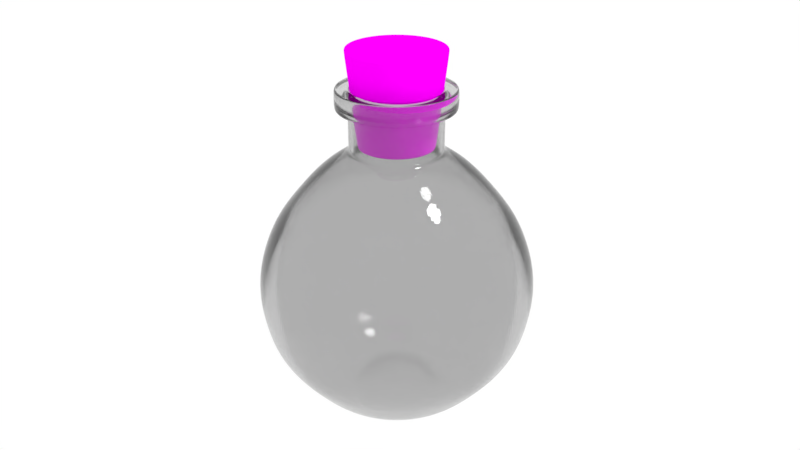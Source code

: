 # Source: glass_bottles_4_.blend  (saved by Blender 3.4.6; exported with 4.5.12 LTS)
import bpy
from mathutils import Matrix  # noqa: F401  (used for matrix-valued properties, if any)

bpy.ops.wm.read_factory_settings(use_empty=True)
scene = bpy.context.scene
scene.name = 'Scene'

# ---- collections
col_collection_1 = bpy.data.collections.new('Collection 1'); scene.collection.children.link(col_collection_1)

# ---- images (referenced by path relative to the original .blend; pixels are not part of the script)
import os
ASSET_DIR = os.environ.get("B2B_ASSET_DIR", "")  # directory of the original .blend (textures are referenced by path, not embedded)
HERE = os.path.dirname(os.path.abspath(__file__))  # packed textures are extracted next to this script under _unpacked/

def load_image(name, relpath, width, height, colorspace="sRGB"):
    """Load a texture the original file referenced (path relative to the .blend, or extracted next to this script)."""
    p = next((c for c in (os.path.join(HERE, relpath), os.path.join(ASSET_DIR, relpath)) if relpath and os.path.exists(c)), "")
    if p:
        img = bpy.data.images.load(p, check_existing=True)
        img.name = name
    else:  # same state as the original file: an image datablock whose file is absent (Cycles renders it pink)
        img = bpy.data.images.new(name, width, height)
        img.source = "FILE"
        img.filepath = "//" + (relpath or name)
    img.colorspace_settings.name = colorspace
    return img
img_cork_uv_c_png = load_image('cork_uv_c.png', '画像/cork_uv_c.png', 1024, 1024, 'sRGB')

# ---- materials (node trees are filled in below, after node groups)
mat_material_001 = bpy.data.materials.new('Material.001')
mat_material_001.alpha_threshold = 0.0
mat_material_001.roughness = 0.5
mat_material_003 = bpy.data.materials.new('Material.003')
mat_material_003.alpha_threshold = 0.0
mat_material_003.roughness = 0.5

# ---- material node trees
mat_material_001.use_nodes = True; mat_material_001.node_tree.nodes.clear()
_N = mat_material_001.node_tree.nodes; _L = mat_material_001.node_tree.links
n0 = _N.new('ShaderNodeMixShader'); n0.name = 'Mix Shader'; n0.location = (195, 92)
n1 = _N.new('ShaderNodeOutputMaterial'); n1.name = 'Material Output'; n1.location = (528, 12)
n2 = _N.new('ShaderNodeBsdfTransparent'); n2.name = 'Transparent BSDF'; n2.location = (-43, 53)
n3 = _N.new('ShaderNodeBsdfGlass'); n3.name = 'Glass BSDF'; n3.location = (-76, 300)
n3.inputs[0].default_value = (0.8, 0.8, 0.8, 1.0)
n3.inputs[2].default_value = 1.517
n4 = _N.new('ShaderNodeLightPath'); n4.name = 'Light Path'; n4.location = (3, 633)
_L.new(n0.outputs[0], n1.inputs[0])
_L.new(n3.outputs[0], n0.inputs[1])
_L.new(n2.outputs[0], n0.inputs[2])
_L.new(n4.outputs[1], n0.inputs[0])
n1.is_active_output = True
mat_material_003.use_nodes = True; mat_material_003.node_tree.nodes.clear()
_N = mat_material_003.node_tree.nodes; _L = mat_material_003.node_tree.links
n0 = _N.new('ShaderNodeOutputMaterial'); n0.name = 'Material Output'; n0.location = (300, 300)
n1 = _N.new('ShaderNodeBsdfDiffuse'); n1.name = 'Diffuse BSDF'; n1.location = (10, 300)
n2 = _N.new('ShaderNodeTexImage'); n2.name = 'Image Texture'; n2.location = (-180, 300)
n2.width = 140
n2.image = img_cork_uv_c_png
_L.new(n1.outputs[0], n0.inputs[0])
_L.new(n2.outputs[0], n1.inputs[0])
n0.is_active_output = True

# ---- world
world_world = bpy.data.worlds.new('World'); scene.world = world_world
world_world.color = (1.0, 1.0, 1.0)
world_world.use_sun_shadow = False
world_world.sun_shadow_jitter_overblur = 0.0
world_world.cycles.sampling_method = 'MANUAL'

# ---- cameras
cam_camera = bpy.data.cameras.new('Camera')
cam_camera.clip_end = 100.0
cam_camera.lens = 35.0
cam_camera.sensor_width = 32.0
cam_camera.sensor_height = 18.0
cam_camera.ortho_scale = 7.314
cam_camera.dof.focus_distance = 0.0

# ---- lights
light_lamp = bpy.data.lights.new('Lamp', 'SUN')
light_lamp.transmission_factor = 0.0
light_lamp.cutoff_distance = 30.0
light_lamp.angle = 0.1993
light_lamp.energy = 1.0
light_lamp.shadow_buffer_clip_start = 1.001
light_lamp.shadow_soft_size = 0.1
light_lamp.shadow_cascade_max_distance = 1000.0

# ---- meshes
me_circle = bpy.data.meshes.new('Circle')
me_circle.from_pydata([(1.424e-07, 0.1994, 0.191), (-0.07632, 0.1843, 0.191), (-0.141, 0.141, 0.191), (-0.1843, 0.07632, 0.191), (-0.1994, -3.676e-08, 0.191), (-0.1843, -0.07632, 0.191), (-0.141, -0.141, 0.191), (-0.07632, -0.1843, 0.191), (1.227e-08, -0.1994, 0.191), (0.07632, -0.1843, 0.191), (0.141, -0.141, 0.191), (0.1843, -0.07632, 0.191), (0.1994, -6.956e-08, 0.191), (0.1843, 0.07632, 0.191), (0.141, 0.141, 0.191), (0.07632, 0.1843, 0.191), (-0.07632, 0.1843, 0.2782), (1.424e-07, 0.1994, 0.2782), (-0.141, 0.141, 0.2782), (-0.1843, 0.07632, 0.2782), (-0.1994, -3.676e-08, 0.2782), (-0.1843, -0.07632, 0.2782), (-0.141, -0.141, 0.2782), (-0.07632, -0.1843, 0.2782), (1.227e-08, -0.1994, 0.2782), (0.07632, -0.1843, 0.2782), (0.141, -0.141, 0.2782), (0.1843, -0.07632, 0.2782), (0.1994, -6.956e-08, 0.2782), (0.1843, 0.07632, 0.2782), (0.141, 0.141, 0.2782), (0.07632, 0.1843, 0.2782), (-0.3827, 0.9239, 0.0378), (0.0, 1.0, 0.0378), (-0.7071, 0.7071, 0.0378), (-0.9239, 0.3827, 0.0378), (-1.0, -4.371e-08, 0.0378), (-0.9239, -0.3827, 0.0378), (-0.7071, -0.7071, 0.0378), (-0.3827, -0.9239, 0.0378), (-1.51e-07, -1.0, 0.0378), (0.3827, -0.9239, 0.0378), (0.7071, -0.7071, 0.0378), (0.9239, -0.3827, 0.0378), (1.0, 1.192e-08, 0.0378), (0.9239, 0.3827, 0.0378), (0.7071, 0.7071, 0.0378), (0.3827, 0.9239, 0.0378), (-0.3827, 0.9239, 0.1249), (0.0, 1.0, 0.1249), (-0.7071, 0.7071, 0.1249), (-0.9239, 0.3827, 0.1249), (-1.0, -4.371e-08, 0.1249), (-0.9239, -0.3827, 0.1249), (-0.7071, -0.7071, 0.1249), (-0.3827, -0.9239, 0.1249), (-1.51e-07, -1.0, 0.1249), (0.3827, -0.9239, 0.1249), (0.7071, -0.7071, 0.1249), (0.9239, -0.3827, 0.1249), (1.0, 1.192e-08, 0.1249), (0.9239, 0.3827, 0.1249), (0.7071, 0.7071, 0.1249), (0.3827, 0.9239, 0.1249), (-0.2981, 0.7196, 0.09882), (4.031e-08, 0.7789, 0.09882), (-0.5508, 0.5508, 0.09882), (-0.7196, 0.2981, 0.09882), (-0.7789, -4.539e-08, 0.09882), (-0.7196, -0.2981, 0.09882), (-0.5508, -0.5508, 0.09882), (-0.2981, -0.7196, 0.09882), (-1.157e-07, -0.7789, 0.09882), (0.2981, -0.7196, 0.09882), (0.5508, -0.5508, 0.09882), (0.7196, -0.2981, 0.09882), (0.7789, -3.193e-09, 0.09882), (0.7196, 0.2981, 0.09882), (0.5508, 0.5508, 0.09882), (0.2981, 0.7196, 0.09882), (-0.2981, 0.7196, 0.1859), (4.031e-08, 0.7789, 0.1859), (-0.5508, 0.5508, 0.1859), (-0.7196, 0.2981, 0.1859), (-0.7789, -4.539e-08, 0.1859), (-0.7196, -0.2981, 0.1859), (-0.5508, -0.5508, 0.1859), (-0.2981, -0.7196, 0.1859), (-1.157e-07, -0.7789, 0.1859), (0.2981, -0.7196, 0.1859), (0.5508, -0.5508, 0.1859), (0.7196, -0.2981, 0.1859), (0.7789, -3.193e-09, 0.1859), (0.7196, 0.2981, 0.1859), (0.5508, 0.5508, 0.1859), (0.2981, 0.7196, 0.1859), (-0.1915, 0.4623, 0.1559), (7.84e-08, 0.5003, 0.1559), (-0.3538, 0.3538, 0.1559), (-0.4623, 0.1915, 0.1559), (-0.5003, -3.904e-08, 0.1559), (-0.4623, -0.1915, 0.1559), (-0.3538, -0.3538, 0.1559), (-0.1915, -0.4623, 0.1559), (-5.859e-08, -0.5003, 0.1559), (0.1915, -0.4623, 0.1559), (0.3538, -0.3538, 0.1559), (0.4623, -0.1915, 0.1559), (0.5003, -3.07e-08, 0.1559), (0.4623, 0.1915, 0.1559), (0.3538, 0.3538, 0.1559), (0.1915, 0.4623, 0.1559), (-0.1915, 0.4623, 0.243), (7.84e-08, 0.5003, 0.243), (-0.3538, 0.3538, 0.243), (-0.4623, 0.1915, 0.243), (-0.5003, -3.904e-08, 0.243), (-0.4623, -0.1915, 0.243), (-0.3538, -0.3538, 0.243), (-0.1915, -0.4623, 0.243), (-5.859e-08, -0.5003, 0.243), (0.1915, -0.4623, 0.243), (0.3538, -0.3538, 0.243), (0.4623, -0.1915, 0.243), (0.5003, -3.07e-08, 0.243), (0.4623, 0.1915, 0.243), (0.3538, 0.3538, 0.243), (0.1915, 0.4623, 0.243), (7.734e-08, -7.451e-08, 0.2873), (7.734e-08, -5.96e-08, 0.2002), (-0.4382, 1.058, 0.004223), (6.971e-09, 1.145, 0.004223), (-0.8097, 0.8097, 0.004223), (-1.058, 0.4382, 0.004223), (-1.145, -5.196e-08, 0.004223), (-1.058, -0.4382, 0.004223), (-0.8097, -0.8097, 0.004223), (-0.4382, -1.058, 0.004223), (-1.659e-07, -1.145, 0.004223), (0.4382, -1.058, 0.004223), (0.8097, -0.8097, 0.004223), (1.058, -0.4382, 0.004223), (1.145, 1.175e-08, 0.004223), (1.058, 0.4382, 0.004223), (0.8097, 0.8097, 0.004223), (0.4382, 1.058, 0.004223), (-0.5364, 1.295, 0.08712), (2.161e-08, 1.402, 0.08712), (-0.9911, 0.9911, 0.08712), (-1.295, 0.5364, 0.08712), (-1.402, -6.599e-08, 0.08712), (-1.295, -0.5364, 0.08712), (-0.9911, -0.9911, 0.08712), (-0.5364, -1.295, 0.08712), (-1.9e-07, -1.402, 0.08712), (0.5364, -1.295, 0.08712), (0.9911, -0.9911, 0.08712), (1.295, -0.5364, 0.08712), (1.402, 1.2e-08, 0.08712), (1.295, 0.5364, 0.08712), (0.9911, 0.9911, 0.08712), (0.5364, 1.295, 0.08712), (-0.4913, 1.186, -2.328e-10), (1.415e-08, 1.284, -2.328e-10), (-0.9077, 0.9077, -2.328e-10), (-1.186, 0.4913, -2.328e-10), (-1.284, -5.857e-08, -2.328e-10), (-1.186, -0.4913, -2.328e-10), (-0.9077, -0.9077, -2.328e-10), (-0.4913, -1.186, -2.328e-10), (-1.797e-07, -1.284, -2.328e-10), (0.4913, -1.186, -2.328e-10), (0.9077, -0.9077, -2.328e-10), (1.186, -0.4913, -2.328e-10), (1.284, 1.286e-08, -2.328e-10), (1.186, 0.4913, -2.328e-10), (0.9077, 0.9077, -2.328e-10), (0.4913, 1.186, -2.328e-10), (-0.5937, 1.433, 0.08712), (3.502e-08, 1.552, 0.08712), (-1.097, 1.097, 0.08712), (-1.433, 0.5937, 0.08712), (-1.552, -7.041e-08, 0.08712), (-1.433, -0.5937, 0.08712), (-1.097, -1.097, 0.08712), (-0.5937, -1.433, 0.08712), (-1.993e-07, -1.552, 0.08712), (0.5937, -1.433, 0.08712), (1.097, -1.097, 0.08712), (1.433, -0.5937, 0.08712), (1.552, 1.591e-08, 0.08712), (1.433, 0.5937, 0.08712), (1.097, 1.097, 0.08712), (0.5937, 1.433, 0.08712), (0.8037, -0.8037, 0.09134), (0.435, -1.05, 0.09134), (-1.663e-07, -1.137, 0.09134), (-0.435, -1.05, 0.09134), (-0.8037, -0.8037, 0.09134), (-1.05, -0.435, 0.09134), (-1.137, -5.225e-08, 0.09134), (-1.05, 0.435, 0.09134), (1.05, -0.435, 0.09134), (1.137, 1.098e-08, 0.09134), (1.05, 0.435, 0.09134), (0.8037, 0.8037, 0.09134), (5.308e-09, 1.137, 0.09134), (-0.435, 1.05, 0.09134), (0.435, 1.05, 0.09134), (-0.8037, 0.8037, 0.09134), (-0.6687, 1.614, 0.2945), (4.218e-08, 1.747, 0.2945), (-1.236, 1.236, 0.2945), (-1.614, 0.6687, 0.2945), (-1.747, -8.036e-08, 0.2945), (-1.614, -0.6687, 0.2945), (-1.236, -1.236, 0.2945), (-0.6687, -1.614, 0.2945), (-2.217e-07, -1.747, 0.2945), (0.6687, -1.614, 0.2945), (1.236, -1.236, 0.2945), (1.614, -0.6687, 0.2945), (1.747, 1.685e-08, 0.2945), (1.614, 0.6687, 0.2945), (1.236, 1.236, 0.2945), (0.6687, 1.614, 0.2945), (-1.787, 0.7402, 0.2945), (-1.368, 1.368, 0.2945), (0.7402, 1.787, 0.2945), (-0.7402, 1.787, 0.2945), (5.89e-08, 1.934, 0.2945), (1.368, 1.368, 0.2945), (1.787, 0.7402, 0.2945), (1.934, 2.173e-08, 0.2945), (-1.934, -8.588e-08, 0.2945), (-1.787, -0.7402, 0.2945), (-1.368, -1.368, 0.2945), (-0.7402, -1.787, 0.2945), (-2.332e-07, -1.934, 0.2945), (0.7402, -1.787, 0.2945), (1.368, -1.368, 0.2945), (1.787, -0.7402, 0.2945), (-0.7939, 1.917, 0.5953), (6.37e-08, 2.075, 0.5953), (-1.467, 1.467, 0.5953), (-1.917, 0.7939, 0.5953), (-2.075, -9.369e-08, 0.5953), (-1.917, -0.7939, 0.5953), (-1.467, -1.467, 0.5953), (-0.7939, -1.917, 0.5953), (-2.496e-07, -2.075, 0.5953), (0.7939, -1.917, 0.5953), (1.467, -1.467, 0.5953), (1.917, -0.7939, 0.5953), (2.075, 2.173e-08, 0.5953), (1.917, 0.7939, 0.5953), (1.467, 1.467, 0.5953), (0.7939, 1.917, 0.5953), (-2.122, 0.8788, 0.5953), (-1.624, 1.624, 0.5953), (0.8788, 2.122, 0.5953), (-0.8788, 2.122, 0.5953), (8.356e-08, 2.296, 0.5953), (1.624, 1.624, 0.5953), (2.122, 0.8788, 0.5953), (2.296, 2.753e-08, 0.5953), (-2.296, -1.002e-07, 0.5953), (-2.122, -0.8788, 0.5953), (-1.624, -1.624, 0.5953), (-0.8788, -2.122, 0.5953), (-2.632e-07, -2.296, 0.5953), (0.8788, -2.122, 0.5953), (1.624, -1.624, 0.5953), (2.122, -0.8788, 0.5953), (-0.9238, 2.23, 1.028), (9.111e-08, 2.414, 1.028), (-1.707, 1.707, 1.028), (-2.23, 0.9238, 1.028), (-2.414, -1.107e-07, 1.028), (-2.23, -0.9238, 1.028), (-1.707, -1.707, 1.028), (-0.9238, -2.23, 1.028), (-2.734e-07, -2.414, 1.028), (0.9238, -2.23, 1.028), (1.707, -1.707, 1.028), (2.23, -0.9238, 1.028), (2.414, 2.361e-08, 1.028), (2.23, 0.9238, 1.028), (1.707, 1.707, 1.028), (0.9238, 2.23, 1.028), (-2.469, 1.023, 1.028), (-1.89, 1.89, 1.028), (1.023, 2.469, 1.028), (-1.023, 2.469, 1.028), (1.142e-07, 2.672, 1.028), (1.89, 1.89, 1.028), (2.469, 1.023, 1.028), (2.672, 3.035e-08, 1.028), (-2.672, -1.183e-07, 1.028), (-2.469, -1.023, 1.028), (-1.89, -1.89, 1.028), (-1.023, -2.469, 1.028), (-2.893e-07, -2.672, 1.028), (1.023, -2.469, 1.028), (1.89, -1.89, 1.028), (2.469, -1.023, 1.028), (-1.184, 2.86, 2.518), (1.319e-07, 3.095, 2.518), (-2.189, 2.189, 2.518), (-2.86, 1.184, 2.518), (-3.095, -1.457e-07, 2.518), (-2.86, -1.184, 2.518), (-2.189, -2.189, 2.518), (-1.184, -2.86, 2.518), (-3.355e-07, -3.095, 2.518), (1.184, -2.86, 2.518), (2.189, -2.189, 2.518), (2.86, -1.184, 2.518), (3.095, 2.649e-08, 2.518), (2.86, 1.184, 2.518), (2.189, 2.189, 2.518), (1.184, 2.86, 2.518), (-3.165, 1.311, 2.518), (-2.423, 2.423, 2.518), (1.311, 3.165, 2.518), (-1.311, 3.165, 2.518), (1.615e-07, 3.426, 2.518), (2.423, 2.423, 2.518), (3.165, 1.311, 2.518), (3.426, 3.514e-08, 2.518), (-3.426, -1.555e-07, 2.518), (-3.165, -1.311, 2.518), (-2.423, -2.423, 2.518), (-1.311, -3.165, 2.518), (-3.559e-07, -3.426, 2.518), (1.311, -3.165, 2.518), (2.423, -2.423, 2.518), (3.165, -1.311, 2.518), (-1.214, 2.93, 3.125), (1.377e-07, 3.172, 3.125), (-2.243, 2.243, 3.125), (-2.93, 1.214, 3.125), (-3.172, -1.499e-07, 3.125), (-2.93, -1.214, 3.125), (-2.243, -2.243, 3.125), (-1.214, -2.93, 3.125), (-3.412e-07, -3.172, 3.125), (1.214, -2.93, 3.125), (2.243, -2.243, 3.125), (2.93, -1.214, 3.125), (3.172, 2.657e-08, 3.125), (2.93, 1.214, 3.125), (2.243, 2.243, 3.125), (1.214, 2.93, 3.125), (-3.244, 1.344, 3.125), (-2.482, 2.482, 3.125), (1.344, 3.244, 3.125), (-1.344, 3.244, 3.125), (1.681e-07, 3.511, 3.125), (2.482, 2.482, 3.125), (3.244, 1.344, 3.125), (3.511, 3.542e-08, 3.125), (-3.511, -1.599e-07, 3.125), (-3.244, -1.344, 3.125), (-2.482, -2.482, 3.125), (-1.344, -3.244, 3.125), (-3.62e-07, -3.511, 3.125), (1.344, -3.244, 3.125), (2.482, -2.482, 3.125), (3.244, -1.344, 3.125), (-1.195, 2.884, 3.75), (1.351e-07, 3.122, 3.75), (-2.208, 2.208, 3.75), (-2.884, 1.195, 3.75), (-3.122, -1.482e-07, 3.75), (-2.884, -1.195, 3.75), (-2.208, -2.208, 3.75), (-1.195, -2.884, 3.75), (-3.363e-07, -3.122, 3.75), (1.195, -2.884, 3.75), (2.208, -2.208, 3.75), (2.884, -1.195, 3.75), (3.122, 2.55e-08, 3.75), (2.884, 1.195, 3.75), (2.208, 2.208, 3.75), (1.195, 2.884, 3.75), (-3.193, 1.323, 3.75), (-2.444, 2.444, 3.75), (1.323, 3.193, 3.75), (-1.323, 3.193, 3.75), (1.65e-07, 3.456, 3.75), (2.444, 2.444, 3.75), (3.193, 1.323, 3.75), (3.456, 3.422e-08, 3.75), (-3.456, -1.581e-07, 3.75), (-3.193, -1.323, 3.75), (-2.444, -2.444, 3.75), (-1.323, -3.193, 3.75), (-3.568e-07, -3.456, 3.75), (1.323, -3.193, 3.75), (2.444, -2.444, 3.75), (3.193, -1.323, 3.75), (-1.128, 2.723, 4.371), (1.248e-07, 2.948, 4.371), (-2.084, 2.084, 4.371), (-2.723, 1.128, 4.371), (-2.948, -1.448e-07, 4.371), (-2.723, -1.128, 4.371), (-2.084, -2.084, 4.371), (-1.128, -2.723, 4.371), (-3.203e-07, -2.948, 4.371), (1.128, -2.723, 4.371), (2.084, -2.084, 4.371), (2.723, -1.128, 4.371), (2.948, 1.922e-08, 4.371), (2.723, 1.128, 4.371), (2.084, 2.084, 4.371), (1.128, 2.723, 4.371), (-3.015, 1.249, 4.371), (-2.307, 2.307, 4.371), (1.249, 3.015, 4.371), (-1.249, 3.015, 4.371), (1.53e-07, 3.263, 4.371), (2.307, 2.307, 4.371), (3.015, 1.249, 4.371), (3.263, 2.745e-08, 4.371), (-3.263, -1.541e-07, 4.371), (-3.015, -1.249, 4.371), (-2.307, -2.307, 4.371), (-1.249, -3.015, 4.371), (-3.397e-07, -3.263, 4.371), (1.249, -3.015, 4.371), (2.307, -2.307, 4.371), (3.015, -1.249, 4.371), (-1.034, 2.495, 4.944), (1.127e-07, 2.701, 4.944), (-1.91, 1.91, 4.944), (-2.495, 1.034, 4.944), (-2.701, -1.319e-07, 4.944), (-2.495, -1.034, 4.944), (-1.91, -1.91, 4.944), (-1.034, -2.495, 4.944), (-2.952e-07, -2.701, 4.944), (1.034, -2.495, 4.944), (1.91, -1.91, 4.944), (2.495, -1.034, 4.944), (2.701, 1.84e-08, 4.944), (2.495, 1.034, 4.944), (1.91, 1.91, 4.944), (1.034, 2.495, 4.944), (-2.762, 1.144, 4.944), (-2.114, 2.114, 4.944), (1.144, 2.762, 4.944), (-1.144, 2.762, 4.944), (1.385e-07, 2.99, 4.944), (2.114, 2.114, 4.944), (2.762, 1.144, 4.944), (2.99, 2.594e-08, 4.944), (-2.99, -1.404e-07, 4.944), (-2.762, -1.144, 4.944), (-2.114, -2.114, 4.944), (-1.144, -2.762, 4.944), (-3.129e-07, -2.99, 4.944), (1.144, -2.762, 4.944), (2.114, -2.114, 4.944), (2.762, -1.144, 4.944), (-0.8852, 2.137, 5.482), (9.222e-08, 2.313, 5.482), (-1.636, 1.636, 5.482), (-2.137, 0.8852, 5.482), (-2.313, -1.087e-07, 5.482), (-2.137, -0.8852, 5.482), (-1.636, -1.636, 5.482), (-0.8852, -2.137, 5.482), (-2.571e-07, -2.313, 5.482), (0.8852, -2.137, 5.482), (1.636, -1.636, 5.482), (2.137, -0.8852, 5.482), (2.313, 2.004e-08, 5.482), (2.137, 0.8852, 5.482), (1.636, 1.636, 5.482), (0.8852, 2.137, 5.482), (-2.366, 0.9799, 5.482), (-1.811, 1.811, 5.482), (0.9799, 2.366, 5.482), (-0.9799, 2.366, 5.482), (1.144e-07, 2.561, 5.482), (1.811, 1.811, 5.482), (2.366, 0.9799, 5.482), (2.561, 2.65e-08, 5.482), (-2.561, -1.16e-07, 5.482), (-2.366, -0.9799, 5.482), (-1.811, -1.811, 5.482), (-0.9799, -2.366, 5.482), (-2.723e-07, -2.561, 5.482), (0.9799, -2.366, 5.482), (1.811, -1.811, 5.482), (2.366, -0.9799, 5.482), (-0.7303, 1.763, 6.002), (7.869e-08, 1.908, 6.002), (-1.349, 1.349, 6.002), (-1.763, 0.7303, 6.002), (-1.908, -8.183e-08, 6.002), (-1.763, -0.7303, 6.002), (-1.349, -1.349, 6.002), (-0.7303, -1.763, 6.002), (-2.095e-07, -1.908, 6.002), (0.7303, -1.763, 6.002), (1.349, -1.349, 6.002), (1.763, -0.7303, 6.002), (1.908, 2.435e-08, 6.002), (1.763, 0.7303, 6.002), (1.349, 1.349, 6.002), (0.7303, 1.763, 6.002), (-1.952, 0.8085, 6.002), (-1.494, 1.494, 6.002), (0.8085, 1.952, 6.002), (-0.8085, 1.952, 6.002), (9.696e-08, 2.113, 6.002), (1.494, 1.494, 6.002), (1.952, 0.8085, 6.002), (2.113, 2.968e-08, 6.002), (-2.113, -8.785e-08, 6.002), (-1.952, -0.8085, 6.002), (-1.494, -1.494, 6.002), (-0.8085, -1.952, 6.002), (-2.22e-07, -2.113, 6.002), (0.8085, -1.952, 6.002), (1.494, -1.494, 6.002), (1.952, -0.8085, 6.002), (-0.5753, 1.389, 6.396), (5.409e-08, 1.503, 6.396), (-1.063, 1.063, 6.396), (-1.389, 0.5753, 6.396), (-1.503, -5.26e-08, 6.396), (-1.389, -0.5753, 6.396), (-1.063, -1.063, 6.396), (-0.5753, -1.389, 6.396), (-1.729e-07, -1.503, 6.396), (0.5753, -1.389, 6.396), (1.063, -1.063, 6.396), (1.389, -0.5753, 6.396), (1.503, 3.104e-08, 6.396), (1.389, 0.5753, 6.396), (1.063, 1.063, 6.396), (0.5753, 1.389, 6.396), (-1.538, 0.6369, 6.396), (-1.177, 1.177, 6.396), (0.6369, 1.538, 6.396), (-0.6369, 1.538, 6.396), (6.847e-08, 1.664, 6.396), (1.177, 1.177, 6.396), (1.538, 0.6369, 6.396), (1.664, 3.524e-08, 6.396), (-1.664, -5.735e-08, 6.396), (-1.538, -0.6369, 6.396), (-1.177, -1.177, 6.396), (-0.6369, -1.538, 6.396), (-1.828e-07, -1.664, 6.396), (0.6369, -1.538, 6.396), (1.177, -1.177, 6.396), (1.538, -0.6369, 6.396), (-0.398, 0.9608, 7.71), (3.626e-08, 1.04, 7.71), (-0.7354, 0.7354, 7.71), (-0.9608, 0.398, 7.71), (-1.04, -3.753e-08, 7.71), (-0.9608, -0.398, 7.71), (-0.7354, -0.7354, 7.71), (-0.398, -0.9608, 7.71), (-1.208e-07, -1.04, 7.71), (0.398, -0.9608, 7.71), (0.7354, -0.7354, 7.71), (0.9608, -0.398, 7.71), (1.04, 2.033e-08, 7.71), (0.9608, 0.398, 7.71), (0.7354, 0.7354, 7.71), (0.398, 0.9608, 7.71), (-1.064, 0.4405, 7.71), (-0.814, 0.814, 7.71), (0.4405, 1.064, 7.71), (-0.4405, 1.064, 7.71), (4.622e-08, 1.151, 7.71), (0.814, 0.814, 7.71), (1.064, 0.4405, 7.71), (1.151, 2.323e-08, 7.71), (-1.151, -4.082e-08, 7.71), (-1.064, -0.4405, 7.71), (-0.814, -0.814, 7.71), (-0.4405, -1.064, 7.71), (-1.276e-07, -1.151, 7.71), (0.4405, -1.064, 7.71), (0.814, -0.814, 7.71), (1.064, -0.4405, 7.71), (-0.4129, 0.9969, 7.772), (3.971e-08, 1.079, 7.772), (-0.763, 0.763, 7.772), (-0.9969, 0.4129, 7.772), (-1.079, -4.08e-08, 7.772), (-0.9969, -0.4129, 7.772), (-0.763, -0.763, 7.772), (-0.4129, -0.9969, 7.772), (-1.232e-07, -1.079, 7.772), (0.4129, -0.9969, 7.772), (0.763, -0.763, 7.772), (0.9969, -0.4129, 7.772), (1.079, 1.924e-08, 7.772), (0.9969, 0.4129, 7.772), (0.763, 0.763, 7.772), (0.4129, 0.9969, 7.772), (-1.172, 0.4854, 7.759), (-0.897, 0.897, 7.759), (0.4854, 1.172, 7.759), (-0.4854, 1.172, 7.759), (5.245e-08, 1.268, 7.759), (0.897, 0.897, 7.759), (1.172, 0.4854, 7.759), (1.268, 2.294e-08, 7.759), (-1.268, -4.764e-08, 7.759), (-1.172, -0.4854, 7.759), (-0.897, -0.897, 7.759), (-0.4854, -1.172, 7.759), (-1.391e-07, -1.268, 7.759), (0.4854, -1.172, 7.759), (0.897, -0.897, 7.759), (1.172, -0.4854, 7.759), (-0.4129, 0.9969, 8.214), (3.971e-08, 1.079, 8.214), (-0.763, 0.763, 8.214), (-0.9969, 0.4129, 8.214), (-1.079, -4.08e-08, 8.214), (-0.9969, -0.4129, 8.214), (-0.763, -0.763, 8.214), (-0.4129, -0.9969, 8.214), (-1.232e-07, -1.079, 8.214), (0.4129, -0.9969, 8.214), (0.763, -0.763, 8.214), (0.9969, -0.4129, 8.214), (1.079, 1.924e-08, 8.214), (0.9969, 0.4129, 8.214), (0.763, 0.763, 8.214), (0.4129, 0.9969, 8.214), (-1.054, 0.4365, 8.242), (-0.8066, 0.8066, 8.242), (0.4365, 1.054, 8.242), (-0.4365, 1.054, 8.242), (4.491e-08, 1.141, 8.242), (0.8066, 0.8066, 8.242), (1.054, 0.4365, 8.242), (1.141, 1.931e-08, 8.242), (-1.141, -4.415e-08, 8.242), (-1.054, -0.4365, 8.242), (-0.8066, -0.8066, 8.242), (-0.4365, -1.054, 8.242), (-1.273e-07, -1.141, 8.242), (0.4365, -1.054, 8.242), (0.8066, -0.8066, 8.242), (1.054, -0.4365, 8.242), (-0.398, 0.9608, 6.764), (-0.4185, 1.01, 6.665), (3.833e-08, 1.094, 6.665), (3.626e-08, 1.04, 6.764), (-0.7354, 0.7354, 6.764), (-0.7732, 0.7732, 6.665), (-0.9608, 0.398, 6.764), (-1.01, 0.4185, 6.665), (-1.04, -3.753e-08, 6.764), (-1.094, -3.928e-08, 6.665), (-0.9608, -0.398, 6.764), (-1.01, -0.4185, 6.665), (-0.7354, -0.7354, 6.764), (-0.7732, -0.7732, 6.665), (-0.398, -0.9608, 6.764), (-0.4185, -1.01, 6.665), (-1.208e-07, -1.04, 6.764), (-1.268e-07, -1.094, 6.665), (0.398, -0.9608, 6.764), (0.4185, -1.01, 6.665), (0.7354, -0.7354, 6.764), (0.7732, -0.7732, 6.665), (0.9608, -0.398, 6.764), (1.01, -0.4185, 6.665), (1.04, 2.033e-08, 6.764), (1.094, 2.156e-08, 6.665), (0.9608, 0.398, 6.764), (1.01, 0.4185, 6.665), (0.7354, 0.7354, 6.764), (0.7732, 0.7732, 6.665), (0.398, 0.9608, 6.764), (0.4185, 1.01, 6.665), (-1.115, 0.4617, 6.668), (-1.064, 0.4405, 6.764), (-0.853, 0.853, 6.668), (-0.814, 0.814, 6.764), (0.4617, 1.115, 6.668), (0.4405, 1.064, 6.764), (-0.4617, 1.115, 6.668), (-0.4405, 1.064, 6.764), (4.622e-08, 1.151, 6.764), (4.861e-08, 1.206, 6.668), (0.853, 0.853, 6.668), (0.814, 0.814, 6.764), (1.115, 0.4617, 6.668), (1.064, 0.4405, 6.764), (1.206, 2.452e-08, 6.668), (1.151, 2.323e-08, 6.764), (-1.206, -4.26e-08, 6.668), (-1.151, -4.082e-08, 6.764), (-1.115, -0.4617, 6.668), (-1.064, -0.4405, 6.764), (-0.853, -0.853, 6.668), (-0.814, -0.814, 6.764), (-0.4617, -1.115, 6.668), (-0.4405, -1.064, 6.764), (-1.335e-07, -1.206, 6.668), (-1.276e-07, -1.151, 6.764), (0.4617, -1.115, 6.668), (0.4405, -1.064, 6.764), (0.853, -0.853, 6.668), (0.814, -0.814, 6.764), (1.115, -0.4617, 6.668), (1.064, -0.4405, 6.764), (1.015, 1.015, 7.759), (1.038, 1.038, 7.791), (1.038, 1.038, 8.21), (1.015, 1.015, 8.242), (1.326, 0.5494, 7.759), (1.356, 0.5618, 7.791), (1.356, 0.5618, 8.21), (1.326, 0.5494, 8.242), (1.436, 2.3e-08, 7.759), (1.468, 2.301e-08, 7.791), (1.468, 2.301e-08, 8.21), (1.436, 2.3e-08, 8.242), (1.326, -0.5494, 7.759), (1.356, -0.5618, 7.791), (1.356, -0.5618, 8.21), (1.326, -0.5494, 8.242), (-0.5494, 1.326, 7.759), (-0.5618, 1.356, 7.791), (6.044e-08, 1.468, 7.791), (5.913e-08, 1.436, 7.759), (-1.015, 1.015, 7.759), (-1.038, 1.038, 7.791), (-1.326, 0.5494, 7.759), (-1.356, 0.5618, 7.791), (-1.436, -5.687e-08, 7.759), (-1.468, -5.867e-08, 7.791), (-1.326, -0.5494, 7.759), (-1.356, -0.5618, 7.791), (-1.015, -1.015, 7.759), (-1.038, -1.038, 7.791), (-0.5494, -1.326, 7.759), (-0.5618, -1.356, 7.791), (-1.576e-07, -1.436, 7.759), (-1.612e-07, -1.468, 7.791), (0.5494, -1.326, 7.759), (0.5618, -1.356, 7.791), (1.015, -1.015, 7.759), (1.038, -1.038, 7.791), (0.5494, 1.326, 7.759), (0.5618, 1.356, 7.791), (1.038, -1.038, 8.21), (1.015, -1.015, 8.242), (0.5618, -1.356, 8.21), (0.5494, -1.326, 8.242), (-0.5618, -1.356, 8.21), (-0.5494, -1.326, 8.242), (-1.612e-07, -1.468, 8.21), (-1.576e-07, -1.436, 8.242), (-0.5618, 1.356, 8.21), (-0.5494, 1.326, 8.242), (5.913e-08, 1.436, 8.242), (6.044e-08, 1.468, 8.21), (-1.038, 1.038, 8.21), (-1.015, 1.015, 8.242), (-1.356, 0.5618, 8.21), (-1.326, 0.5494, 8.242), (-1.468, -5.867e-08, 8.21), (-1.436, -5.687e-08, 8.242), (-1.356, -0.5618, 8.21), (-1.326, -0.5494, 8.242), (-1.038, -1.038, 8.21), (-1.015, -1.015, 8.242), (0.5618, 1.356, 8.21), (0.5494, 1.326, 8.242), (-1.064, 0.4405, 7.645), (-1.151, -4.082e-08, 7.645), (-0.814, 0.814, 7.645), (-0.4405, 1.064, 7.645), (0.4405, 1.064, 7.645), (4.622e-08, 1.151, 7.645), (0.814, 0.814, 7.645), (1.064, 0.4405, 7.645), (1.151, 2.323e-08, 7.645), (1.064, -0.4405, 7.645), (-1.064, -0.4405, 7.645), (-0.814, -0.814, 7.645), (-0.4405, -1.064, 7.645), (-1.276e-07, -1.151, 7.645), (0.4405, -1.064, 7.645), (0.814, -0.814, 7.645), (-0.398, 0.9608, 7.645), (3.626e-08, 1.04, 7.645), (-0.7354, 0.7354, 7.645), (0.398, 0.9608, 7.645), (-0.9608, 0.398, 7.645), (-1.04, -3.753e-08, 7.645), (-0.9608, -0.398, 7.645), (-0.7354, -0.7354, 7.645), (-0.398, -0.9608, 7.645), (-1.208e-07, -1.04, 7.645), (0.398, -0.9608, 7.645), (0.7354, -0.7354, 7.645), (0.9608, -0.398, 7.645), (1.04, 2.033e-08, 7.645), (0.9608, 0.398, 7.645), (0.7354, 0.7354, 7.645), (-1.064, 0.4405, 6.824), (-0.814, 0.814, 6.824), (-0.4405, 1.064, 6.824), (0.4405, 1.064, 6.824), (0.814, 0.814, 6.824), (1.064, 0.4405, 6.824), (1.151, 2.323e-08, 6.824), (1.064, -0.4405, 6.824), (-1.151, -4.082e-08, 6.824), (4.622e-08, 1.151, 6.824), (-1.064, -0.4405, 6.824), (-0.814, -0.814, 6.824), (-0.4405, -1.064, 6.824), (-1.276e-07, -1.151, 6.824), (0.4405, -1.064, 6.824), (0.814, -0.814, 6.824), (-0.398, 0.9608, 6.824), (-0.7354, 0.7354, 6.824), (-0.9608, 0.398, 6.824), (-1.04, -3.753e-08, 6.824), (-0.9608, -0.398, 6.824), (-0.7354, -0.7354, 6.824), (-0.398, -0.9608, 6.824), (-1.208e-07, -1.04, 6.824), (0.398, -0.9608, 6.824), (0.7354, -0.7354, 6.824), (0.9608, -0.398, 6.824), (1.04, 2.033e-08, 6.824), (0.9608, 0.398, 6.824), (0.7354, 0.7354, 6.824), (3.626e-08, 1.04, 6.824), (0.398, 0.9608, 6.824), (0.9734, 0.9734, 8.242), (0.8483, 0.8483, 8.242), (1.108, 0.4591, 8.242), (1.272, 0.5268, 8.242), (0.5268, 1.272, 8.242), (0.4591, 1.108, 8.242), (1.2, 2.005e-08, 8.242), (1.377, 2.226e-08, 8.242), (1.108, -0.4591, 8.242), (1.272, -0.5268, 8.242), (0.8483, -0.8483, 8.242), (0.9734, -0.9734, 8.242), (0.4591, -1.108, 8.242), (0.5268, -1.272, 8.242), (-1.334e-07, -1.2, 8.242), (-1.516e-07, -1.377, 8.242), (-0.5268, -1.272, 8.242), (-0.4591, -1.108, 8.242), (-0.8483, -0.8483, 8.242), (-0.9734, -0.9734, 8.242), (-0.5268, 1.272, 8.242), (-0.4591, 1.108, 8.242), (4.775e-08, 1.2, 8.242), (5.629e-08, 1.377, 8.242), (-0.9734, 0.9734, 8.242), (-0.8483, 0.8483, 8.242), (-1.272, 0.5268, 8.242), (-1.108, 0.4591, 8.242), (-1.377, -5.433e-08, 8.242), (-1.2, -4.669e-08, 8.242), (-1.272, -0.5268, 8.242), (-1.108, -0.4591, 8.242), (-1.134, 2.737, 1.935), (-1.038, 2.505, 1.429), (1.114e-07, 2.712, 1.429), (1.263e-07, 2.963, 1.935), (-2.095, 2.095, 1.935), (-1.917, 1.917, 1.429), (-2.737, 1.134, 1.935), (-2.505, 1.038, 1.429), (-2.963, -1.388e-07, 1.935), (-2.712, -1.259e-07, 1.429), (-2.737, -1.134, 1.935), (-2.505, -1.038, 1.429), (-2.095, -2.095, 1.935), (-1.917, -1.917, 1.429), (-1.134, -2.737, 1.935), (-1.038, -2.505, 1.429), (-3.211e-07, -2.963, 1.935), (-2.981e-07, -2.712, 1.429), (1.134, -2.737, 1.935), (1.038, -2.505, 1.429), (2.095, -2.095, 1.935), (1.917, -1.917, 1.429), (2.737, -1.134, 1.935), (2.505, -1.038, 1.429), (2.963, 2.603e-08, 1.935), (2.712, 2.498e-08, 1.429), (2.737, 1.134, 1.935), (2.505, 1.038, 1.429), (2.095, 2.095, 1.935), (1.917, 1.917, 1.429), (1.134, 2.737, 1.935), (1.038, 2.505, 1.429), (-2.778, 1.151, 1.437), (-3.029, 1.255, 1.933), (-2.126, 2.126, 1.437), (-2.319, 2.319, 1.933), (1.151, 2.778, 1.437), (1.255, 3.029, 1.933), (-1.151, 2.778, 1.437), (-1.255, 3.029, 1.933), (1.546e-07, 3.279, 1.933), (1.377e-07, 3.007, 1.437), (2.126, 2.126, 1.437), (2.319, 2.319, 1.933), (2.778, 1.151, 1.437), (3.029, 1.255, 1.933), (3.007, 3.259e-08, 1.437), (3.279, 3.43e-08, 1.933), (-3.007, -1.347e-07, 1.437), (-3.279, -1.481e-07, 1.933), (-2.778, -1.151, 1.437), (-3.029, -1.255, 1.933), (-2.126, -2.126, 1.437), (-2.319, -2.319, 1.933), (-1.151, -2.778, 1.437), (-1.255, -3.029, 1.933), (-3.163e-07, -3.007, 1.437), (-3.405e-07, -3.279, 1.933), (1.151, -2.778, 1.437), (1.255, -3.029, 1.933), (2.126, -2.126, 1.437), (2.319, -2.319, 1.933), (2.778, -1.151, 1.437), (3.029, -1.255, 1.933)], [], [(1, 129, 2), (16, 18, 128), (202, 194, 156, 157), (44, 45, 143, 142), (194, 195, 155, 156), (43, 44, 142, 141), (195, 196, 154, 155), (42, 43, 141, 140), (196, 197, 153, 154), (41, 42, 140, 139), (197, 198, 152, 153), (40, 41, 139, 138), (198, 199, 151, 152), (39, 40, 138, 137), (199, 200, 150, 151), (38, 39, 137, 136), (200, 201, 149, 150), (37, 38, 136, 135), (65, 64, 32, 33), (64, 66, 34, 32), (66, 67, 35, 34), (67, 68, 36, 35), (68, 69, 37, 36), (69, 70, 38, 37), (70, 71, 39, 38), (71, 72, 40, 39), (72, 73, 41, 40), (73, 74, 42, 41), (74, 75, 43, 42), (75, 76, 44, 43), (76, 77, 45, 44), (77, 78, 46, 45), (78, 79, 47, 46), (79, 65, 33, 47), (80, 81, 49, 48), (82, 80, 48, 50), (83, 82, 50, 51), (84, 83, 51, 52), (85, 84, 52, 53), (86, 85, 53, 54), (87, 86, 54, 55), (88, 87, 55, 56), (89, 88, 56, 57), (90, 89, 57, 58), (91, 90, 58, 59), (92, 91, 59, 60), (93, 92, 60, 61), (94, 93, 61, 62), (95, 94, 62, 63), (81, 95, 63, 49), (97, 96, 64, 65), (96, 98, 66, 64), (98, 99, 67, 66), (99, 100, 68, 67), (100, 101, 69, 68), (101, 102, 70, 69), (102, 103, 71, 70), (103, 104, 72, 71), (104, 105, 73, 72), (105, 106, 74, 73), (106, 107, 75, 74), (107, 108, 76, 75), (108, 109, 77, 76), (109, 110, 78, 77), (110, 111, 79, 78), (111, 97, 65, 79), (112, 113, 81, 80), (114, 112, 80, 82), (115, 114, 82, 83), (116, 115, 83, 84), (117, 116, 84, 85), (118, 117, 85, 86), (119, 118, 86, 87), (120, 119, 87, 88), (121, 120, 88, 89), (122, 121, 89, 90), (123, 122, 90, 91), (124, 123, 91, 92), (125, 124, 92, 93), (126, 125, 93, 94), (127, 126, 94, 95), (113, 127, 95, 81), (0, 1, 96, 97), (1, 2, 98, 96), (2, 3, 99, 98), (3, 4, 100, 99), (4, 5, 101, 100), (5, 6, 102, 101), (6, 7, 103, 102), (7, 8, 104, 103), (8, 9, 105, 104), (9, 10, 106, 105), (10, 11, 107, 106), (11, 12, 108, 107), (12, 13, 109, 108), (13, 14, 110, 109), (14, 15, 111, 110), (15, 0, 97, 111), (16, 17, 113, 112), (18, 16, 112, 114), (19, 18, 114, 115), (20, 19, 115, 116), (21, 20, 116, 117), (22, 21, 117, 118), (23, 22, 118, 119), (24, 23, 119, 120), (25, 24, 120, 121), (26, 25, 121, 122), (27, 26, 122, 123), (28, 27, 123, 124), (29, 28, 124, 125), (30, 29, 125, 126), (31, 30, 126, 127), (17, 31, 127, 113), (17, 128, 31), (128, 23, 24), (28, 128, 27), (31, 128, 30), (23, 128, 22), (128, 17, 16), (25, 128, 24), (128, 18, 19), (26, 128, 25), (30, 128, 29), (22, 128, 21), (29, 128, 28), (21, 128, 20), (27, 128, 26), (19, 20, 128), (8, 129, 9), (4, 129, 5), (12, 129, 13), (129, 1, 0), (9, 129, 10), (7, 129, 8), (15, 129, 0), (6, 129, 7), (14, 129, 15), (10, 129, 11), (2, 129, 3), (11, 129, 12), (3, 129, 4), (5, 129, 6), (13, 129, 14), (151, 150, 214, 215), (136, 137, 169, 168), (185, 186, 238, 237), (135, 136, 168, 167), (150, 149, 213, 214), (184, 185, 237, 236), (134, 135, 167, 166), (149, 148, 212, 213), (183, 184, 236, 235), (133, 134, 166, 165), (147, 161, 225, 211), (148, 146, 210, 212), (132, 133, 165, 164), (145, 131, 163, 177), (182, 183, 235, 234), (130, 132, 164, 162), (45, 46, 144, 143), (33, 32, 130, 131), (203, 202, 157, 158), (46, 47, 145, 144), (32, 34, 132, 130), (204, 203, 158, 159), (47, 33, 131, 145), (34, 35, 133, 132), (205, 204, 159, 160), (207, 206, 147, 146), (35, 36, 134, 133), (208, 205, 160, 161), (209, 207, 146, 148), (36, 37, 135, 134), (206, 208, 161, 147), (201, 209, 148, 149), (177, 163, 179, 193), (170, 171, 187, 186), (162, 164, 180, 178), (171, 172, 188, 187), (164, 165, 181, 180), (172, 173, 189, 188), (165, 166, 182, 181), (173, 174, 190, 189), (166, 167, 183, 182), (174, 175, 191, 190), (167, 168, 184, 183), (175, 176, 192, 191), (168, 169, 185, 184), (176, 177, 193, 192), (169, 170, 186, 185), (163, 162, 178, 179), (137, 138, 170, 169), (161, 160, 224, 225), (138, 139, 171, 170), (146, 147, 211, 210), (139, 140, 172, 171), (181, 182, 234, 226), (140, 141, 173, 172), (160, 159, 223, 224), (141, 142, 174, 173), (180, 181, 226, 227), (142, 143, 175, 174), (159, 158, 222, 223), (143, 144, 176, 175), (131, 130, 162, 163), (193, 179, 230, 228), (144, 145, 177, 176), (51, 50, 209, 201), (49, 63, 208, 206), (50, 48, 207, 209), (63, 62, 205, 208), (48, 49, 206, 207), (62, 61, 204, 205), (61, 60, 203, 204), (60, 59, 202, 203), (52, 51, 201, 200), (53, 52, 200, 199), (54, 53, 199, 198), (55, 54, 198, 197), (56, 55, 197, 196), (57, 56, 196, 195), (58, 57, 195, 194), (59, 58, 194, 202), (220, 219, 251, 252), (241, 233, 265, 273), (219, 218, 250, 251), (240, 241, 273, 272), (218, 217, 249, 250), (239, 240, 272, 271), (217, 216, 248, 249), (238, 239, 271, 270), (216, 215, 247, 248), (237, 238, 270, 269), (215, 214, 246, 247), (236, 237, 269, 268), (214, 213, 245, 246), (235, 236, 268, 267), (213, 212, 244, 245), (211, 225, 257, 243), (186, 187, 239, 238), (152, 151, 215, 216), (187, 188, 240, 239), (153, 152, 216, 217), (188, 189, 241, 240), (154, 153, 217, 218), (155, 154, 218, 219), (189, 190, 233, 241), (190, 191, 232, 233), (156, 155, 219, 220), (191, 192, 231, 232), (157, 156, 220, 221), (179, 178, 229, 230), (192, 193, 228, 231), (158, 157, 221, 222), (178, 180, 227, 229), (261, 259, 291, 293), (263, 260, 292, 295), (254, 253, 285, 286), (262, 261, 293, 294), (264, 263, 295, 296), (253, 252, 284, 285), (265, 264, 296, 297), (252, 251, 283, 284), (273, 265, 297, 305), (251, 250, 282, 283), (272, 273, 305, 304), (250, 249, 281, 282), (271, 272, 304, 303), (249, 248, 280, 281), (270, 271, 303, 302), (248, 247, 279, 280), (233, 232, 264, 265), (221, 220, 252, 253), (232, 231, 263, 264), (230, 229, 261, 262), (222, 221, 253, 254), (231, 228, 260, 263), (229, 227, 259, 261), (223, 222, 254, 255), (228, 230, 262, 260), (227, 226, 258, 259), (224, 223, 255, 256), (210, 211, 243, 242), (226, 234, 266, 258), (225, 224, 256, 257), (212, 210, 242, 244), (234, 235, 267, 266), (917, 915, 322, 323), (275, 289, 913, 884), (910, 908, 319, 320), (915, 931, 330, 322), (294, 293, 920, 923), (908, 906, 318, 319), (921, 917, 323, 325), (919, 922, 326, 324), (906, 904, 317, 318), (922, 921, 325, 326), (927, 925, 327, 328), (904, 902, 316, 317), (929, 927, 328, 329), (902, 900, 315, 316), (945, 929, 329, 337), (900, 898, 314, 315), (255, 254, 286, 287), (260, 262, 294, 292), (259, 258, 290, 291), (256, 255, 287, 288), (242, 243, 275, 274), (258, 266, 298, 290), (257, 256, 288, 289), (244, 242, 274, 276), (266, 267, 299, 298), (243, 257, 289, 275), (245, 244, 276, 277), (267, 268, 300, 299), (246, 245, 277, 278), (268, 269, 301, 300), (247, 246, 278, 279), (269, 270, 302, 301), (299, 300, 934, 932), (890, 888, 309, 310), (277, 276, 887, 889), (298, 299, 932, 930), (274, 275, 884, 883), (291, 290, 914, 916), (290, 298, 930, 914), (276, 274, 883, 887), (289, 288, 911, 913), (293, 291, 916, 920), (925, 919, 324, 327), (288, 287, 909, 911), (295, 292, 918, 924), (292, 294, 923, 918), (287, 286, 907, 909), (296, 295, 924, 926), (912, 910, 320, 321), (886, 882, 306, 308), (933, 935, 332, 331), (885, 912, 321, 307), (888, 886, 308, 309), (935, 937, 333, 332), (892, 890, 310, 311), (937, 939, 334, 333), (894, 892, 311, 312), (939, 941, 335, 334), (896, 894, 312, 313), (941, 943, 336, 335), (898, 896, 313, 314), (943, 945, 337, 336), (283, 282, 899, 901), (314, 313, 345, 346), (335, 336, 368, 367), (313, 312, 344, 345), (334, 335, 367, 366), (312, 311, 343, 344), (333, 334, 366, 365), (311, 310, 342, 343), (332, 333, 365, 364), (310, 309, 341, 342), (331, 332, 364, 363), (309, 308, 340, 341), (307, 321, 353, 339), (330, 331, 363, 362), (308, 306, 338, 340), (321, 320, 352, 353), (322, 330, 362, 354), (278, 277, 889, 891), (300, 301, 936, 934), (279, 278, 891, 893), (301, 302, 938, 936), (280, 279, 893, 895), (302, 303, 940, 938), (281, 280, 895, 897), (303, 304, 942, 940), (282, 281, 897, 899), (304, 305, 944, 942), (284, 283, 901, 903), (931, 933, 331, 330), (285, 284, 903, 905), (305, 297, 928, 944), (286, 285, 905, 907), (297, 296, 926, 928), (358, 357, 389, 390), (360, 359, 391, 392), (349, 348, 380, 381), (361, 360, 392, 393), (348, 347, 379, 380), (369, 361, 393, 401), (347, 346, 378, 379), (368, 369, 401, 400), (346, 345, 377, 378), (367, 368, 400, 399), (345, 344, 376, 377), (366, 367, 399, 398), (344, 343, 375, 376), (365, 366, 398, 397), (343, 342, 374, 375), (364, 365, 397, 396), (336, 337, 369, 368), (315, 314, 346, 347), (337, 329, 361, 369), (316, 315, 347, 348), (329, 328, 360, 361), (317, 316, 348, 349), (328, 327, 359, 360), (326, 325, 357, 358), (318, 317, 349, 350), (327, 324, 356, 359), (325, 323, 355, 357), (319, 318, 350, 351), (324, 326, 358, 356), (323, 322, 354, 355), (320, 319, 351, 352), (306, 307, 339, 338), (387, 386, 418, 419), (388, 390, 422, 420), (383, 382, 414, 415), (389, 387, 419, 421), (391, 388, 420, 423), (382, 381, 413, 414), (390, 389, 421, 422), (392, 391, 423, 424), (381, 380, 412, 413), (393, 392, 424, 425), (380, 379, 411, 412), (401, 393, 425, 433), (379, 378, 410, 411), (400, 401, 433, 432), (378, 377, 409, 410), (399, 400, 432, 431), (350, 349, 381, 382), (359, 356, 388, 391), (357, 355, 387, 389), (351, 350, 382, 383), (356, 358, 390, 388), (355, 354, 386, 387), (352, 351, 383, 384), (338, 339, 371, 370), (354, 362, 394, 386), (353, 352, 384, 385), (340, 338, 370, 372), (362, 363, 395, 394), (339, 353, 385, 371), (341, 340, 372, 373), (363, 364, 396, 395), (342, 341, 373, 374), (426, 427, 459, 458), (404, 402, 434, 436), (417, 416, 448, 449), (418, 426, 458, 450), (402, 403, 435, 434), (416, 415, 447, 448), (419, 418, 450, 451), (420, 422, 454, 452), (415, 414, 446, 447), (421, 419, 451, 453), (423, 420, 452, 455), (414, 413, 445, 446), (422, 421, 453, 454), (424, 423, 455, 456), (413, 412, 444, 445), (425, 424, 456, 457), (384, 383, 415, 416), (370, 371, 403, 402), (386, 394, 426, 418), (385, 384, 416, 417), (372, 370, 402, 404), (394, 395, 427, 426), (371, 385, 417, 403), (373, 372, 404, 405), (395, 396, 428, 427), (374, 373, 405, 406), (396, 397, 429, 428), (375, 374, 406, 407), (397, 398, 430, 429), (376, 375, 407, 408), (398, 399, 431, 430), (377, 376, 408, 409), (440, 439, 471, 472), (461, 462, 494, 493), (439, 438, 470, 471), (460, 461, 493, 492), (438, 437, 469, 470), (459, 460, 492, 491), (437, 436, 468, 469), (435, 449, 481, 467), (458, 459, 491, 490), (436, 434, 466, 468), (449, 448, 480, 481), (450, 458, 490, 482), (434, 435, 467, 466), (448, 447, 479, 480), (451, 450, 482, 483), (452, 454, 486, 484), (403, 417, 449, 435), (405, 404, 436, 437), (427, 428, 460, 459), (406, 405, 437, 438), (428, 429, 461, 460), (407, 406, 438, 439), (429, 430, 462, 461), (408, 407, 439, 440), (430, 431, 463, 462), (409, 408, 440, 441), (431, 432, 464, 463), (410, 409, 441, 442), (432, 433, 465, 464), (411, 410, 442, 443), (433, 425, 457, 465), (412, 411, 443, 444), (489, 488, 520, 521), (476, 475, 507, 508), (497, 489, 521, 529), (475, 474, 506, 507), (496, 497, 529, 528), (474, 473, 505, 506), (495, 496, 528, 527), (473, 472, 504, 505), (494, 495, 527, 526), (472, 471, 503, 504), (493, 494, 526, 525), (471, 470, 502, 503), (492, 493, 525, 524), (470, 469, 501, 502), (491, 492, 524, 523), (469, 468, 500, 501), (462, 463, 495, 494), (441, 440, 472, 473), (463, 464, 496, 495), (442, 441, 473, 474), (464, 465, 497, 496), (443, 442, 474, 475), (465, 457, 489, 497), (444, 443, 475, 476), (457, 456, 488, 489), (445, 444, 476, 477), (456, 455, 487, 488), (454, 453, 485, 486), (446, 445, 477, 478), (455, 452, 484, 487), (453, 451, 483, 485), (447, 446, 478, 479), (517, 515, 547, 549), (519, 516, 548, 551), (510, 509, 541, 542), (518, 517, 549, 550), (520, 519, 551, 552), (509, 508, 540, 541), (521, 520, 552, 553), (508, 507, 539, 540), (529, 521, 553, 561), (507, 506, 538, 539), (528, 529, 561, 560), (506, 505, 537, 538), (527, 528, 560, 559), (505, 504, 536, 537), (526, 527, 559, 558), (504, 503, 535, 536), (477, 476, 508, 509), (488, 487, 519, 520), (486, 485, 517, 518), (478, 477, 509, 510), (487, 484, 516, 519), (485, 483, 515, 517), (479, 478, 510, 511), (484, 486, 518, 516), (483, 482, 514, 515), (480, 479, 511, 512), (466, 467, 499, 498), (482, 490, 522, 514), (481, 480, 512, 513), (468, 466, 498, 500), (490, 491, 523, 522), (467, 481, 513, 499), (788, 786, 578, 579), (531, 545, 689, 660), (817, 816, 575, 576), (786, 787, 586, 578), (550, 549, 696, 699), (816, 815, 574, 575), (789, 788, 579, 581), (790, 791, 582, 580), (815, 814, 573, 574), (791, 789, 581, 582), (793, 792, 583, 584), (814, 813, 572, 573), (794, 793, 584, 585), (813, 812, 571, 572), (795, 794, 585, 593), (812, 811, 570, 571), (511, 510, 542, 543), (516, 518, 550, 548), (515, 514, 546, 547), (512, 511, 543, 544), (498, 499, 531, 530), (514, 522, 554, 546), (513, 512, 544, 545), (500, 498, 530, 532), (522, 523, 555, 554), (499, 513, 545, 531), (501, 500, 532, 533), (523, 524, 556, 555), (502, 501, 533, 534), (524, 525, 557, 556), (503, 502, 534, 535), (525, 526, 558, 557), (808, 807, 566, 567), (555, 556, 710, 708), (534, 533, 665, 667), (533, 532, 663, 665), (554, 555, 708, 706), (530, 531, 660, 659), (547, 546, 690, 692), (546, 554, 706, 690), (532, 530, 659, 663), (545, 544, 687, 689), (549, 547, 692, 696), (792, 790, 580, 583), (544, 543, 685, 687), (551, 548, 694, 700), (548, 550, 699, 694), (543, 542, 683, 685), (805, 817, 576, 577), (804, 802, 562, 564), (796, 797, 588, 587), (803, 805, 577, 563), (806, 804, 564, 565), (797, 798, 589, 588), (807, 806, 565, 566), (798, 799, 590, 589), (809, 808, 567, 568), (799, 800, 591, 590), (810, 809, 568, 569), (800, 801, 592, 591), (811, 810, 569, 570), (801, 795, 593, 592), (539, 538, 675, 677), (592, 593, 625, 624), (570, 569, 601, 602), (591, 592, 624, 623), (569, 568, 600, 601), (590, 591, 623, 622), (568, 567, 599, 600), (589, 590, 622, 621), (567, 566, 598, 599), (588, 589, 621, 620), (566, 565, 597, 598), (587, 588, 620, 619), (565, 564, 596, 597), (563, 577, 609, 595), (586, 587, 619, 618), (564, 562, 594, 596), (577, 576, 608, 609), (556, 557, 712, 710), (535, 534, 667, 669), (557, 558, 714, 712), (536, 535, 669, 671), (558, 559, 716, 714), (537, 536, 671, 673), (559, 560, 718, 716), (538, 537, 673, 675), (560, 561, 720, 718), (540, 539, 677, 679), (787, 796, 587, 586), (541, 540, 679, 681), (561, 553, 704, 720), (542, 541, 681, 683), (553, 552, 702, 704), (552, 551, 700, 702), (606, 605, 637, 638), (869, 880, 781, 783), (727, 723, 724, 728), (605, 604, 636, 637), (739, 743, 774, 770), (604, 603, 635, 636), (880, 878, 779, 781), (603, 602, 634, 635), (723, 761, 784, 724), (602, 601, 633, 634), (878, 876, 777, 779), (601, 600, 632, 633), (731, 727, 728, 732), (600, 599, 631, 632), (876, 874, 775, 777), (599, 598, 630, 631), (571, 570, 602, 603), (593, 585, 617, 625), (572, 571, 603, 604), (585, 584, 616, 617), (573, 572, 604, 605), (584, 583, 615, 616), (582, 581, 613, 614), (574, 573, 605, 606), (583, 580, 612, 615), (581, 579, 611, 613), (575, 574, 606, 607), (580, 582, 614, 612), (579, 578, 610, 611), (576, 575, 607, 608), (562, 563, 595, 594), (578, 586, 618, 610), (631, 630, 650, 651), (630, 629, 642, 650), (629, 628, 643, 642), (627, 641, 644, 646), (628, 626, 645, 643), (641, 640, 647, 644), (626, 627, 646, 645), (640, 639, 648, 647), (639, 638, 649, 648), (632, 631, 651, 652), (633, 632, 652, 653), (634, 633, 653, 654), (635, 634, 654, 655), (636, 635, 655, 656), (637, 636, 656, 657), (638, 637, 657, 649), (873, 854, 785, 772), (735, 731, 732, 736), (607, 606, 638, 639), (617, 616, 726, 730), (874, 870, 771, 775), (608, 607, 639, 640), (594, 595, 627, 626), (759, 735, 736, 762), (609, 608, 640, 641), (596, 594, 626, 628), (854, 850, 725, 785), (595, 609, 641, 627), (597, 596, 628, 629), (757, 759, 762, 764), (598, 597, 629, 630), (625, 617, 730, 734), (659, 660, 661, 658), (663, 659, 658, 662), (665, 663, 662, 664), (667, 665, 664, 666), (669, 667, 666, 668), (671, 669, 668, 670), (673, 671, 670, 672), (675, 673, 672, 674), (677, 675, 674, 676), (679, 677, 676, 678), (681, 679, 678, 680), (683, 681, 680, 682), (685, 683, 682, 684), (687, 685, 684, 686), (689, 687, 686, 688), (660, 689, 688, 661), (697, 698, 699, 696), (693, 697, 696, 692), (691, 693, 692, 690), (707, 691, 690, 706), (709, 707, 706, 708), (711, 709, 708, 710), (713, 711, 710, 712), (715, 713, 712, 714), (717, 715, 714, 716), (719, 717, 716, 718), (721, 719, 718, 720), (705, 721, 720, 704), (703, 705, 704, 702), (701, 703, 702, 700), (695, 701, 700, 694), (698, 695, 694, 699), (802, 803, 563, 562), (612, 614, 741, 760), (850, 853, 729, 725), (853, 857, 733, 729), (857, 859, 737, 733), (859, 861, 763, 737), (861, 863, 765, 763), (623, 624, 758, 756), (622, 623, 756, 754), (615, 612, 760, 722), (740, 739, 770, 773), (611, 610, 744, 742), (610, 618, 746, 744), (618, 619, 748, 746), (619, 620, 750, 748), (620, 621, 752, 750), (621, 622, 754, 752), (614, 613, 738, 741), (761, 740, 773, 784), (743, 745, 776, 774), (865, 866, 767, 769), (745, 747, 778, 776), (870, 873, 772, 771), (747, 749, 780, 778), (866, 869, 783, 767), (749, 751, 782, 780), (863, 865, 769, 765), (751, 753, 766, 782), (613, 611, 742, 738), (753, 755, 768, 766), (624, 625, 734, 758), (755, 757, 764, 768), (739, 740, 741, 738), (743, 739, 738, 742), (745, 743, 742, 744), (747, 745, 744, 746), (749, 747, 746, 748), (751, 749, 748, 750), (753, 751, 750, 752), (755, 753, 752, 754), (757, 755, 754, 756), (759, 757, 756, 758), (735, 759, 758, 734), (731, 735, 734, 730), (727, 731, 730, 726), (723, 727, 726, 722), (761, 723, 722, 760), (740, 761, 760, 741), (771, 772, 773, 770), (775, 771, 770, 774), (777, 775, 774, 776), (779, 777, 776, 778), (781, 779, 778, 780), (783, 781, 780, 782), (767, 783, 782, 766), (769, 767, 766, 768), (765, 769, 768, 764), (763, 765, 764, 762), (737, 763, 762, 736), (733, 737, 736, 732), (729, 733, 732, 728), (725, 729, 728, 724), (785, 725, 724, 784), (772, 785, 784, 773), (616, 615, 722, 726), (826, 828, 796, 787), (833, 825, 795, 801), (832, 833, 801, 800), (831, 832, 800, 799), (830, 831, 799, 798), (829, 830, 798, 797), (828, 829, 797, 796), (822, 821, 790, 792), (825, 824, 794, 795), (824, 823, 793, 794), (823, 822, 792, 793), (827, 820, 789, 791), (821, 827, 791, 790), (820, 819, 788, 789), (818, 826, 787, 786), (819, 818, 786, 788), (834, 848, 803, 802), (841, 840, 810, 811), (840, 839, 809, 810), (839, 838, 808, 809), (837, 836, 806, 807), (836, 835, 804, 806), (848, 849, 805, 803), (835, 834, 802, 804), (849, 847, 817, 805), (838, 837, 807, 808), (842, 841, 811, 812), (843, 842, 812, 813), (844, 843, 813, 814), (845, 844, 814, 815), (846, 845, 815, 816), (847, 846, 816, 817), (693, 691, 818, 819), (691, 707, 826, 818), (697, 693, 819, 820), (695, 698, 827, 821), (698, 697, 820, 827), (703, 701, 822, 823), (705, 703, 823, 824), (721, 705, 824, 825), (701, 695, 821, 822), (709, 711, 829, 828), (711, 713, 830, 829), (713, 715, 831, 830), (715, 717, 832, 831), (717, 719, 833, 832), (719, 721, 825, 833), (707, 709, 828, 826), (686, 684, 846, 847), (684, 682, 845, 846), (682, 680, 844, 845), (680, 678, 843, 844), (678, 676, 842, 843), (676, 674, 841, 842), (668, 666, 837, 838), (688, 686, 847, 849), (662, 658, 834, 835), (661, 688, 849, 848), (664, 662, 835, 836), (666, 664, 836, 837), (670, 668, 838, 839), (672, 670, 839, 840), (674, 672, 840, 841), (658, 661, 848, 834), (655, 654, 864, 862), (867, 868, 869, 866), (653, 652, 868, 867), (871, 872, 873, 870), (645, 646, 872, 871), (864, 867, 866, 865), (654, 653, 867, 864), (860, 862, 863, 861), (656, 655, 862, 860), (858, 860, 861, 859), (657, 656, 860, 858), (856, 858, 859, 857), (649, 657, 858, 856), (852, 856, 857, 853), (648, 649, 856, 852), (851, 852, 853, 850), (647, 648, 852, 851), (855, 851, 850, 854), (644, 647, 851, 855), (875, 871, 870, 874), (643, 645, 871, 875), (872, 855, 854, 873), (646, 644, 855, 872), (877, 875, 874, 876), (642, 643, 875, 877), (879, 877, 876, 878), (650, 642, 877, 879), (881, 879, 878, 880), (651, 650, 879, 881), (868, 881, 880, 869), (652, 651, 881, 868), (862, 864, 865, 863), (883, 884, 885, 882), (887, 883, 882, 886), (889, 887, 886, 888), (891, 889, 888, 890), (893, 891, 890, 892), (895, 893, 892, 894), (897, 895, 894, 896), (899, 897, 896, 898), (901, 899, 898, 900), (903, 901, 900, 902), (905, 903, 902, 904), (907, 905, 904, 906), (909, 907, 906, 908), (911, 909, 908, 910), (913, 911, 910, 912), (884, 913, 912, 885), (921, 922, 923, 920), (917, 921, 920, 916), (915, 917, 916, 914), (931, 915, 914, 930), (933, 931, 930, 932), (935, 933, 932, 934), (937, 935, 934, 936), (939, 937, 936, 938), (941, 939, 938, 940), (943, 941, 940, 942), (945, 943, 942, 944), (929, 945, 944, 928), (927, 929, 928, 926), (925, 927, 926, 924), (919, 925, 924, 918), (922, 919, 918, 923), (882, 885, 307, 306)])
me_circle.materials.append(mat_material_001)
me_circle.use_remesh_preserve_volume = False
me_circle.use_remesh_preserve_attributes = False
me_circle.use_mirror_vertex_groups = False
me_circle.update()
me_cylinder = bpy.data.meshes.new('Cylinder')
me_cylinder.from_pydata([(-1.501e-07, 0.4855, -1.421), (-1.35e-07, 0.796, 0.6632), (0.1858, 0.4486, -1.421), (0.3046, 0.7354, 0.6632), (0.3433, 0.3433, -1.421), (0.5629, 0.5629, 0.6632), (0.4486, 0.1858, -1.421), (0.7354, 0.3046, 0.6632), (0.4855, 4.726e-08, -1.421), (0.796, 1.682e-08, 0.6632), (0.4486, -0.1858, -1.421), (0.7354, -0.3046, 0.6632), (0.3433, -0.3433, -1.421), (0.5629, -0.5629, 0.6632), (0.1858, -0.4486, -1.421), (0.3046, -0.7354, 0.6632), (1.541e-07, -0.4855, -1.421), (1.769e-07, -0.796, 0.6632), (-0.1858, -0.4486, -1.421), (-0.3046, -0.7354, 0.6632), (-0.3433, -0.3433, -1.421), (-0.5629, -0.5629, 0.6632), (-0.4486, -0.1858, -1.421), (-0.7354, -0.3046, 0.6632), (-0.4855, -9.543e-08, -1.421), (-0.796, -7.95e-08, 0.6632), (-0.4486, 0.1858, -1.421), (-0.7354, 0.3046, 0.6632), (-0.3433, 0.3433, -1.421), (-0.5629, 0.5629, 0.6632), (-0.1858, 0.4486, -1.421), (-0.3046, 0.7354, 0.6632), (1.959e-07, -6.964e-08, -1.421), (2.095e-08, 5.219e-07, 0.6632), (-1.368e-07, 0.764, -1.421), (-1.364e-07, 0.8295, -1.396), (0.3174, 0.7663, -1.396), (0.2924, 0.7059, -1.421), (0.4017, 0.9698, 0.6632), (0.413, 0.9972, 0.6304), (-1.035e-07, 1.079, 0.6304), (-1.109e-07, 1.05, 0.6632), (0.5865, 0.5865, -1.396), (0.5403, 0.5403, -1.421), (0.7422, 0.7422, 0.6632), (0.7632, 0.7632, 0.6304), (0.7663, 0.3174, -1.396), (0.7059, 0.2924, -1.421), (0.9698, 0.4017, 0.6632), (0.9972, 0.413, 0.6304), (0.8295, 1.008e-07, -1.396), (0.764, 9.108e-08, -1.421), (1.05, 4.091e-08, 0.6632), (1.079, 4.51e-08, 0.6304), (0.7663, -0.3174, -1.396), (0.7059, -0.2924, -1.421), (0.9698, -0.4017, 0.6632), (0.9972, -0.413, 0.6304), (0.5865, -0.5865, -1.396), (0.5403, -0.5403, -1.421), (0.7422, -0.7422, 0.6632), (0.7632, -0.7632, 0.6304), (0.3174, -0.7663, -1.396), (0.2924, -0.7059, -1.421), (0.4017, -0.9698, 0.6632), (0.413, -0.9972, 0.6304), (2.5e-07, -0.8295, -1.396), (2.318e-07, -0.764, -1.421), (2.396e-07, -1.05, 0.6632), (2.48e-07, -1.079, 0.6304), (-0.3174, -0.7663, -1.396), (-0.2924, -0.7059, -1.421), (-0.4017, -0.9698, 0.6632), (-0.413, -0.9972, 0.6304), (-0.5865, -0.5865, -1.396), (-0.5403, -0.5403, -1.421), (-0.7422, -0.7422, 0.6632), (-0.7632, -0.7632, 0.6304), (-0.7663, -0.3174, -1.396), (-0.7059, -0.2924, -1.421), (-0.9698, -0.4017, 0.6632), (-0.9972, -0.413, 0.6304), (-0.8295, -1.141e-07, -1.396), (-0.764, -1.096e-07, -1.421), (-1.05, -8.431e-08, 0.6632), (-1.079, -8.34e-08, 0.6304), (-0.7663, 0.3174, -1.396), (-0.7059, 0.2924, -1.421), (-0.9698, 0.4017, 0.6632), (-0.9972, 0.413, 0.6304), (-0.5865, 0.5865, -1.396), (-0.5403, 0.5403, -1.421), (-0.7422, 0.7422, 0.6632), (-0.7632, 0.7632, 0.6304), (-0.3174, 0.7663, -1.396), (-0.2924, 0.7059, -1.421), (-0.4017, 0.9698, 0.6632), (-0.413, 0.9972, 0.6304), (-1.386e-07, 0.8408, -1.341), (0.3218, 0.7768, -1.341), (-0.3218, 0.7768, -1.341), (0.5946, 0.5946, -1.341), (0.7768, 0.3218, -1.341), (0.8408, 1.019e-07, -1.341), (0.7768, -0.3218, -1.341), (0.5946, -0.5946, -1.341), (0.3218, -0.7768, -1.341), (2.53e-07, -0.8408, -1.341), (-0.3218, -0.7768, -1.341), (-0.5946, -0.5946, -1.341), (-0.7768, -0.3218, -1.341), (-0.8408, -1.159e-07, -1.341), (-0.7768, 0.3218, -1.341), (-0.5946, 0.5946, -1.341), (-1.035e-07, 1.077, 0.572), (-0.4122, 0.9953, 0.572), (0.4122, 0.9953, 0.572), (0.7617, 0.7617, 0.572), (0.9953, 0.4122, 0.572), (1.077, 4.492e-08, 0.572), (0.9953, -0.4122, 0.572), (0.7617, -0.7617, 0.572), (0.4122, -0.9953, 0.572), (2.474e-07, -1.077, 0.572), (-0.4122, -0.9953, 0.572), (-0.7617, -0.7617, 0.572), (-0.9953, -0.4122, 0.572), (-1.077, -8.333e-08, 0.572), (-0.9953, 0.4122, 0.572), (-0.7617, 0.7617, 0.572)], [], [(115, 97, 40, 114), (4, 2, 37, 43), (6, 4, 43, 47), (8, 6, 47, 51), (10, 8, 51, 55), (12, 10, 55, 59), (14, 12, 59, 63), (16, 14, 63, 67), (18, 16, 67, 71), (20, 18, 71, 75), (22, 20, 75, 79), (24, 22, 79, 83), (26, 24, 83, 87), (28, 26, 87, 91), (3, 33, 5), (30, 28, 91, 95), (0, 30, 95, 34), (0, 32, 30), (114, 40, 39, 116), (3, 5, 44, 38), (1, 3, 38, 41), (31, 1, 41, 96), (5, 7, 48, 44), (118, 49, 53, 119), (7, 9, 52, 48), (119, 53, 57, 120), (9, 11, 56, 52), (120, 57, 61, 121), (11, 13, 60, 56), (121, 61, 65, 122), (13, 15, 64, 60), (122, 65, 69, 123), (15, 17, 68, 64), (123, 69, 73, 124), (17, 19, 72, 68), (124, 73, 77, 125), (19, 21, 76, 72), (125, 77, 81, 126), (21, 23, 80, 76), (126, 81, 85, 127), (23, 25, 84, 80), (127, 85, 89, 128), (25, 27, 88, 84), (128, 89, 93, 129), (27, 29, 92, 88), (129, 93, 97, 115), (29, 31, 96, 92), (116, 39, 45, 117), (117, 45, 49, 118), (30, 32, 28), (32, 0, 2), (16, 32, 14), (2, 4, 32), (18, 32, 16), (32, 4, 6), (20, 32, 18), (22, 32, 20), (6, 8, 32), (24, 32, 22), (32, 10, 12), (26, 32, 24), (10, 32, 8), (28, 32, 26), (12, 14, 32), (17, 33, 19), (15, 33, 17), (31, 33, 1), (29, 33, 31), (13, 33, 15), (27, 33, 29), (11, 33, 13), (25, 33, 27), (9, 33, 11), (23, 33, 25), (7, 33, 9), (21, 33, 23), (5, 33, 7), (19, 33, 21), (33, 3, 1), (35, 36, 37, 34), (39, 40, 41, 38), (36, 42, 43, 37), (45, 39, 38, 44), (42, 46, 47, 43), (49, 45, 44, 48), (46, 50, 51, 47), (53, 49, 48, 52), (50, 54, 55, 51), (57, 53, 52, 56), (54, 58, 59, 55), (61, 57, 56, 60), (58, 62, 63, 59), (65, 61, 60, 64), (62, 66, 67, 63), (69, 65, 64, 68), (66, 70, 71, 67), (73, 69, 68, 72), (70, 74, 75, 71), (77, 73, 72, 76), (74, 78, 79, 75), (81, 77, 76, 80), (78, 82, 83, 79), (85, 81, 80, 84), (82, 86, 87, 83), (89, 85, 84, 88), (86, 90, 91, 87), (93, 89, 88, 92), (90, 94, 95, 91), (97, 93, 92, 96), (94, 35, 34, 95), (40, 97, 96, 41), (2, 0, 34, 37), (42, 101, 102, 46), (36, 99, 101, 42), (90, 113, 100, 94), (86, 112, 113, 90), (82, 111, 112, 86), (78, 110, 111, 82), (74, 109, 110, 78), (70, 108, 109, 74), (66, 107, 108, 70), (62, 106, 107, 66), (58, 105, 106, 62), (54, 104, 105, 58), (50, 103, 104, 54), (46, 102, 103, 50), (35, 98, 99, 36), (94, 100, 98, 35), (101, 117, 118, 102), (99, 116, 117, 101), (113, 129, 115, 100), (112, 128, 129, 113), (111, 127, 128, 112), (110, 126, 127, 111), (109, 125, 126, 110), (108, 124, 125, 109), (107, 123, 124, 108), (106, 122, 123, 107), (105, 121, 122, 106), (104, 120, 121, 105), (103, 119, 120, 104), (102, 118, 119, 103), (98, 114, 116, 99), (100, 115, 114, 98)])
_uv = me_cylinder.uv_layers.new(name='UVMap')
_uv.uv.foreach_set('vector', [0.9084, 0.4894, 0.9106, 0.5068, 0.7976, 0.5185, 0.7967, 0.501, 0.1619, 0.8339, 0.1437, 0.7912, 0.07512, 0.8045, 0.1038, 0.8716, 0.1955, 0.8666, 0.1619, 0.8339, 0.1038, 0.8716, 0.1567, 0.923, 0.2394, 0.8842, 0.1955, 0.8666, 0.1567, 0.923, 0.2258, 0.9509, 0.287, 0.8842, 0.2394, 0.8842, 0.2258, 0.9509, 0.3006, 0.9509, 0.3309, 0.8666, 0.287, 0.8842, 0.3006, 0.9509, 0.3697, 0.923, 0.3645, 0.8339, 0.3309, 0.8666, 0.3697, 0.923, 0.4226, 0.8716, 0.3827, 0.7912, 0.3645, 0.8339, 0.4226, 0.8716, 0.4513, 0.8045, 0.3827, 0.745, 0.3827, 0.7912, 0.4513, 0.8045, 0.4513, 0.7318, 0.3645, 0.7023, 0.3827, 0.745, 0.4513, 0.7318, 0.4226, 0.6646, 0.3309, 0.6697, 0.3645, 0.7023, 0.4226, 0.6646, 0.3697, 0.6132, 0.287, 0.652, 0.3309, 0.6697, 0.3697, 0.6132, 0.3006, 0.5854, 0.2394, 0.652, 0.287, 0.652, 0.3006, 0.5854, 0.2258, 0.5854, 0.1955, 0.6697, 0.2394, 0.652, 0.2258, 0.5854, 0.1567, 0.6132, 0.7678, 0.9196, 0.7367, 0.7678, 0.7056, 0.9196, 0.1619, 0.7023, 0.1955, 0.6697, 0.1567, 0.6132, 0.1038, 0.6646, 0.1437, 0.745, 0.1619, 0.7023, 0.1038, 0.6646, 0.07512, 0.7318, 0.1437, 0.745, 0.2632, 0.7681, 0.1619, 0.7023, 0.7967, 0.501, 0.7976, 0.5185, 0.6752, 0.5202, 0.6756, 0.5027, 0.7678, 0.9196, 0.7056, 0.9196, 0.6957, 0.968, 0.7777, 0.968, 0.8252, 0.8965, 0.7678, 0.9196, 0.7777, 0.968, 0.8534, 0.9375, 0.8692, 0.8538, 0.8252, 0.8965, 0.8534, 0.9375, 0.9114, 0.8812, 0.7056, 0.9196, 0.6482, 0.8965, 0.62, 0.9375, 0.6957, 0.968, 0.4557, 0.4774, 0.4579, 0.4944, 0.3428, 0.5058, 0.3419, 0.4887, 0.6482, 0.8965, 0.6043, 0.8538, 0.5621, 0.8812, 0.62, 0.9375, 0.3419, 0.4887, 0.3428, 0.5058, 0.218, 0.5075, 0.2185, 0.4904, 0.6043, 0.8538, 0.5805, 0.798, 0.5307, 0.8076, 0.5621, 0.8812, 0.2185, 0.4904, 0.218, 0.5075, 0.1026, 0.4993, 0.1043, 0.4822, 0.5805, 0.798, 0.5805, 0.7376, 0.5307, 0.7279, 0.5307, 0.8076, 0.1043, 0.4822, 0.1026, 0.4993, 0.01409, 0.4823, 0.01683, 0.4653, 0.5805, 0.7376, 0.6043, 0.6818, 0.5621, 0.6544, 0.5307, 0.7279, 0.9084, 0.4894, 0.9106, 0.5068, 0.7976, 0.5185, 0.7967, 0.501, 0.6043, 0.6818, 0.6482, 0.6391, 0.62, 0.5981, 0.5621, 0.6544, 0.7967, 0.501, 0.7976, 0.5185, 0.6752, 0.5202, 0.6756, 0.5027, 0.6482, 0.6391, 0.7056, 0.616, 0.6957, 0.5676, 0.62, 0.5981, 0.6756, 0.5027, 0.6752, 0.5202, 0.5619, 0.5118, 0.5636, 0.4944, 0.7056, 0.616, 0.7678, 0.616, 0.7777, 0.5676, 0.6957, 0.5676, 0.5636, 0.4944, 0.5619, 0.5118, 0.475, 0.4945, 0.4777, 0.4773, 0.7678, 0.616, 0.8252, 0.6391, 0.8534, 0.5981, 0.7777, 0.5676, 0.4562, 0.4772, 0.4585, 0.4942, 0.3433, 0.5058, 0.3424, 0.4886, 0.8252, 0.6391, 0.8692, 0.6818, 0.9114, 0.6544, 0.8534, 0.5981, 0.3424, 0.4886, 0.3433, 0.5058, 0.2185, 0.5077, 0.219, 0.4905, 0.8692, 0.6818, 0.8929, 0.7376, 0.9427, 0.7279, 0.9114, 0.6544, 0.219, 0.4905, 0.2185, 0.5077, 0.1031, 0.4995, 0.1048, 0.4824, 0.8929, 0.7376, 0.8929, 0.798, 0.9427, 0.8076, 0.9427, 0.7279, 0.9938, 0.4698, 0.9969, 0.487, 0.9106, 0.5068, 0.9084, 0.4894, 0.8929, 0.798, 0.8692, 0.8538, 0.9114, 0.8812, 0.9427, 0.8076, 0.6756, 0.5027, 0.6752, 0.5202, 0.5619, 0.5118, 0.5636, 0.4944, 0.5636, 0.4944, 0.5619, 0.5118, 0.475, 0.4945, 0.4777, 0.4773, 0.1619, 0.7023, 0.2632, 0.7681, 0.1955, 0.6697, 0.2632, 0.7681, 0.1437, 0.745, 0.1437, 0.7912, 0.3827, 0.7912, 0.2632, 0.7681, 0.3645, 0.8339, 0.1437, 0.7912, 0.1619, 0.8339, 0.2632, 0.7681, 0.3827, 0.745, 0.2632, 0.7681, 0.3827, 0.7912, 0.2632, 0.7681, 0.1619, 0.8339, 0.1955, 0.8666, 0.3645, 0.7023, 0.2632, 0.7681, 0.3827, 0.745, 0.3309, 0.6697, 0.2632, 0.7681, 0.3645, 0.7023, 0.1955, 0.8666, 0.2394, 0.8842, 0.2632, 0.7681, 0.287, 0.652, 0.2632, 0.7681, 0.3309, 0.6697, 0.2632, 0.7681, 0.287, 0.8842, 0.3309, 0.8666, 0.2394, 0.652, 0.2632, 0.7681, 0.287, 0.652, 0.287, 0.8842, 0.2632, 0.7681, 0.2394, 0.8842, 0.1955, 0.6697, 0.2632, 0.7681, 0.2394, 0.652, 0.3309, 0.8666, 0.3645, 0.8339, 0.2632, 0.7681, 0.6482, 0.6391, 0.7367, 0.7678, 0.7056, 0.616, 0.6043, 0.6818, 0.7367, 0.7678, 0.6482, 0.6391, 0.8692, 0.8538, 0.7367, 0.7678, 0.8252, 0.8965, 0.8929, 0.798, 0.7367, 0.7678, 0.8692, 0.8538, 0.5805, 0.7376, 0.7367, 0.7678, 0.6043, 0.6818, 0.8929, 0.7376, 0.7367, 0.7678, 0.8929, 0.798, 0.5805, 0.798, 0.7367, 0.7678, 0.5805, 0.7376, 0.8692, 0.6818, 0.7367, 0.7678, 0.8929, 0.7376, 0.6043, 0.8538, 0.7367, 0.7678, 0.5805, 0.798, 0.8252, 0.6391, 0.7367, 0.7678, 0.8692, 0.6818, 0.6482, 0.8965, 0.7367, 0.7678, 0.6043, 0.8538, 0.7678, 0.616, 0.7367, 0.7678, 0.8252, 0.6391, 0.7056, 0.9196, 0.7367, 0.7678, 0.6482, 0.8965, 0.7056, 0.616, 0.7367, 0.7678, 0.7678, 0.616, 0.7367, 0.7678, 0.7678, 0.9196, 0.8252, 0.8965, 0.05901, 0.7286, 0.05901, 0.8076, 0.07512, 0.8045, 0.07512, 0.7318, 0.7792, 0.9755, 0.8578, 0.9439, 0.8534, 0.9375, 0.7777, 0.968, 0.05901, 0.8076, 0.0901, 0.8805, 0.1038, 0.8716, 0.07512, 0.8045, 0.6942, 0.9755, 0.7792, 0.9755, 0.7777, 0.968, 0.6957, 0.968, 0.0901, 0.8805, 0.1475, 0.9363, 0.1567, 0.923, 0.1038, 0.8716, 0.6156, 0.9439, 0.6942, 0.9755, 0.6957, 0.968, 0.62, 0.9375, 0.1475, 0.9363, 0.2226, 0.9665, 0.2258, 0.9509, 0.1567, 0.923, 0.5555, 0.8855, 0.6156, 0.9439, 0.62, 0.9375, 0.5621, 0.8812, 0.2226, 0.9665, 0.3038, 0.9665, 0.3006, 0.9509, 0.2258, 0.9509, 0.5229, 0.8091, 0.5555, 0.8855, 0.5621, 0.8812, 0.5307, 0.8076, 0.3038, 0.9665, 0.3789, 0.9363, 0.3697, 0.923, 0.3006, 0.9509, 0.5229, 0.7264, 0.5229, 0.8091, 0.5307, 0.8076, 0.5307, 0.7279, 0.3789, 0.9363, 0.4363, 0.8805, 0.4226, 0.8716, 0.3697, 0.923, 0.5555, 0.6501, 0.5229, 0.7264, 0.5307, 0.7279, 0.5621, 0.6544, 0.4363, 0.8805, 0.4674, 0.8076, 0.4513, 0.8045, 0.4226, 0.8716, 0.6156, 0.5916, 0.5555, 0.6501, 0.5621, 0.6544, 0.62, 0.5981, 0.4674, 0.8076, 0.4674, 0.7286, 0.4513, 0.7318, 0.4513, 0.8045, 0.6942, 0.56, 0.6156, 0.5916, 0.62, 0.5981, 0.6957, 0.5676, 0.4674, 0.7286, 0.4363, 0.6557, 0.4226, 0.6646, 0.4513, 0.7318, 0.7792, 0.56, 0.6942, 0.56, 0.6957, 0.5676, 0.7777, 0.5676, 0.4363, 0.6557, 0.3789, 0.5999, 0.3697, 0.6132, 0.4226, 0.6646, 0.8578, 0.5916, 0.7792, 0.56, 0.7777, 0.5676, 0.8534, 0.5981, 0.3789, 0.5999, 0.3038, 0.5697, 0.3006, 0.5854, 0.3697, 0.6132, 0.918, 0.6501, 0.8578, 0.5916, 0.8534, 0.5981, 0.9114, 0.6544, 0.3038, 0.5697, 0.2226, 0.5697, 0.2258, 0.5854, 0.3006, 0.5854, 0.9505, 0.7264, 0.918, 0.6501, 0.9114, 0.6544, 0.9427, 0.7279, 0.2226, 0.5697, 0.1475, 0.5999, 0.1567, 0.6132, 0.2258, 0.5854, 0.9505, 0.8091, 0.9505, 0.7264, 0.9427, 0.7279, 0.9427, 0.8076, 0.1475, 0.5999, 0.0901, 0.6557, 0.1038, 0.6646, 0.1567, 0.6132, 0.918, 0.8855, 0.9505, 0.8091, 0.9427, 0.8076, 0.9114, 0.8812, 0.0901, 0.6557, 0.05901, 0.7286, 0.07512, 0.7318, 0.1038, 0.6646, 0.8578, 0.9439, 0.918, 0.8855, 0.9114, 0.8812, 0.8534, 0.9375, 0.1437, 0.7912, 0.1437, 0.745, 0.07512, 0.7318, 0.07512, 0.8045, 0.6084, 0.03402, 0.607, 0.04883, 0.5459, 0.03665, 0.5482, 0.02201, 0.687, 0.03987, 0.6866, 0.05475, 0.607, 0.04883, 0.6084, 0.03402, 0.9102, 0.01681, 0.9129, 0.03138, 0.8522, 0.04531, 0.8503, 0.03055, 0.2307, 0.03624, 0.2303, 0.05085, 0.1491, 0.04512, 0.1506, 0.03059, 0.3172, 0.03496, 0.318, 0.04955, 0.2303, 0.05085, 0.2307, 0.03624, 0.3971, 0.02693, 0.399, 0.04141, 0.318, 0.04955, 0.3172, 0.03496, 0.6084, 0.03402, 0.607, 0.04883, 0.5459, 0.03665, 0.5482, 0.02201, 0.687, 0.03987, 0.6866, 0.05475, 0.607, 0.04883, 0.6084, 0.03402, 0.7719, 0.03864, 0.7727, 0.05351, 0.6866, 0.05475, 0.687, 0.03987, 0.8503, 0.03055, 0.8522, 0.04531, 0.7727, 0.05351, 0.7719, 0.03864, 0.9102, 0.01681, 0.9129, 0.03138, 0.8522, 0.04531, 0.8503, 0.03055, 0.2307, 0.03614, 0.2303, 0.05075, 0.1491, 0.04493, 0.1506, 0.0304, 0.3172, 0.03496, 0.318, 0.04955, 0.2303, 0.05075, 0.2307, 0.03614, 0.3971, 0.02702, 0.399, 0.0415, 0.318, 0.04955, 0.3172, 0.03496, 0.7719, 0.03864, 0.7727, 0.05351, 0.6866, 0.05475, 0.687, 0.03987, 0.8503, 0.03055, 0.8522, 0.04531, 0.7727, 0.05351, 0.7719, 0.03864, 0.607, 0.04883, 0.5636, 0.4944, 0.4777, 0.4773, 0.5459, 0.03665, 0.6866, 0.05475, 0.6756, 0.5027, 0.5636, 0.4944, 0.607, 0.04883, 0.9129, 0.03138, 0.9938, 0.4698, 0.9084, 0.4894, 0.8522, 0.04531, 0.2303, 0.05085, 0.219, 0.4905, 0.1048, 0.4824, 0.1491, 0.04512, 0.318, 0.04955, 0.3424, 0.4886, 0.219, 0.4905, 0.2303, 0.05085, 0.399, 0.04141, 0.4562, 0.4772, 0.3424, 0.4886, 0.318, 0.04955, 0.607, 0.04883, 0.5636, 0.4944, 0.4777, 0.4773, 0.5459, 0.03665, 0.6866, 0.05475, 0.6756, 0.5027, 0.5636, 0.4944, 0.607, 0.04883, 0.7727, 0.05351, 0.7967, 0.501, 0.6756, 0.5027, 0.6866, 0.05475, 0.8522, 0.04531, 0.9084, 0.4894, 0.7967, 0.501, 0.7727, 0.05351, 0.9129, 0.03138, 0.9938, 0.4698, 0.9084, 0.4894, 0.8522, 0.04531, 0.2303, 0.05075, 0.2185, 0.4904, 0.1043, 0.4822, 0.1491, 0.04493, 0.318, 0.04955, 0.3419, 0.4887, 0.2185, 0.4904, 0.2303, 0.05075, 0.399, 0.0415, 0.4557, 0.4774, 0.3419, 0.4887, 0.318, 0.04955, 0.7727, 0.05351, 0.7967, 0.501, 0.6756, 0.5027, 0.6866, 0.05475, 0.8522, 0.04531, 0.9084, 0.4894, 0.7967, 0.501, 0.7727, 0.05351])
me_cylinder.materials.append(mat_material_003)
me_cylinder.use_remesh_preserve_volume = False
me_cylinder.use_remesh_preserve_attributes = False
me_cylinder.use_mirror_vertex_groups = False
me_cylinder.update()

# ---- objects
ob_circle3 = bpy.data.objects.new('Circle3', me_circle)
ob_lamp = bpy.data.objects.new('Lamp', light_lamp)
ob_camera = bpy.data.objects.new('Camera', cam_camera)
ob_cylinder3 = bpy.data.objects.new('Cylinder3', me_cylinder)

# ---- transforms, parenting, visibility, modifiers, constraints
ob_circle3.location = (-8.05e-07, -0.01289, 0.03114)
ob_circle3.scale = (1.257, 1.257, 1.257)
ob_circle3.lineart.crease_threshold = 0.0
_m = ob_circle3.modifiers.new('Subsurf', 'SUBSURF')
_m.uv_smooth = 'PRESERVE_CORNERS'
_m.levels = 3
_m.render_levels = 4
_m.show_only_control_edges = False
ob_lamp.location = (4.076, 1.005, 5.904)
ob_lamp.rotation_euler = (0.6503, 0.05522, 1.866)
ob_lamp.lock_rotations_4d = False
ob_lamp.empty_display_type = 'ARROWS'
ob_lamp.color = (0.0, 0.0, 0.0, 0.0)
ob_lamp.lineart.crease_threshold = 0.0
ob_camera.location = (17.55, -16.42, 17.97)
ob_camera.rotation_euler = (1.109, 0.0, 0.8149)
ob_camera.scale = (42.02, 42.02, 42.02)
ob_camera.lock_rotations_4d = False
ob_camera.empty_display_type = 'ARROWS'
ob_camera.color = (0.0, 0.0, 0.0, 0.0)
ob_camera.display_type = 'WIRE'
ob_camera.lineart.crease_threshold = 0.0
ob_cylinder3.location = (0.006192, -0.01145, 10.62)
ob_cylinder3.rotation_euler = (3.763e-10, 3.84e-11, -0.2034)
ob_cylinder3.scale = (1.408, 1.408, 1.408)
ob_cylinder3.lineart.crease_threshold = 0.0
_m = ob_cylinder3.modifiers.new('Subsurf', 'SUBSURF')
_m.uv_smooth = 'PRESERVE_CORNERS'
_m.levels = 3
_m.render_levels = 4
_m.show_only_control_edges = False

# ---- collection membership
col_collection_1.objects.link(ob_circle3)
col_collection_1.objects.link(ob_lamp)
col_collection_1.objects.link(ob_camera)
col_collection_1.objects.link(ob_cylinder3)

# ---- scene / render settings (as saved in the file)
scene.camera = ob_camera
scene.frame_start = 1; scene.frame_end = 250; scene.frame_set(1)
scene.render.engine = 'CYCLES'
scene.render.resolution_percentage = 50
scene.render.dither_intensity = 0.0
scene.cycles.use_denoising = False
scene.cycles.samples = 128
scene.cycles.sampling_pattern = 'TABULATED_SOBOL'
scene.cycles.use_adaptive_sampling = False
scene.cycles.use_light_tree = False
scene.cycles.blur_glossy = 0.0
scene.cycles.sample_clamp_indirect = 0.0
scene.view_settings.view_transform = 'Standard'
bpy.context.view_layer.update()
